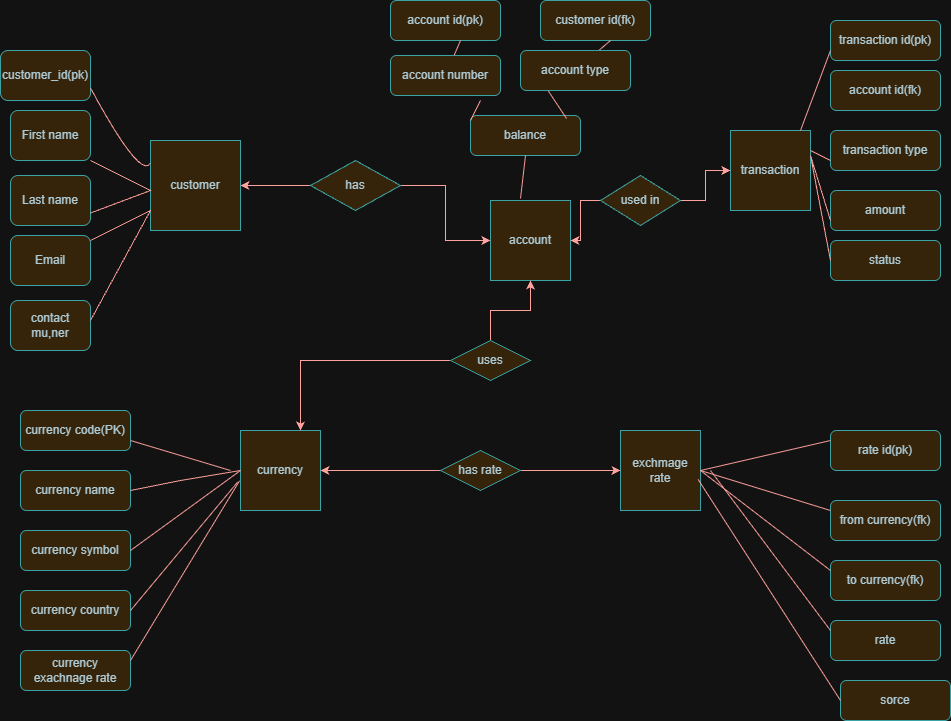

The diagram above was exported from draw.io. Its source (the exported page's mxGraphModel, read from the mxfile embedded in the PNG):
<mxGraphModel dx="2263" dy="899" grid="1" gridSize="10" guides="1" tooltips="1" connect="1" arrows="1" fold="1" page="1" pageScale="1" pageWidth="850" pageHeight="1100" background="#ffffff" math="0" shadow="0">
  <root>
    <mxCell id="0" />
    <mxCell id="1" parent="0" />
    <mxCell id="CjKqifc26jusOeKD6O3i-112" parent="1" style="whiteSpace=wrap;html=1;aspect=fixed;labelBackgroundColor=none;fillColor=#FAE5C7;strokeColor=#0F8B8D;fontColor=#143642;" value="customer" vertex="1">
      <mxGeometry height="90" width="90" x="30" y="150" as="geometry" />
    </mxCell>
    <mxCell id="CjKqifc26jusOeKD6O3i-113" parent="1" style="whiteSpace=wrap;html=1;aspect=fixed;labelBackgroundColor=none;fillColor=#FAE5C7;strokeColor=#0F8B8D;fontColor=#143642;" value="account" vertex="1">
      <mxGeometry height="80" width="80" x="370" y="210" as="geometry" />
    </mxCell>
    <mxCell id="CjKqifc26jusOeKD6O3i-114" parent="1" style="whiteSpace=wrap;html=1;aspect=fixed;labelBackgroundColor=none;fillColor=#FAE5C7;strokeColor=#0F8B8D;fontColor=#143642;" value="transaction" vertex="1">
      <mxGeometry height="80" width="80" x="610" y="140" as="geometry" />
    </mxCell>
    <mxCell id="CjKqifc26jusOeKD6O3i-117" parent="1" style="whiteSpace=wrap;html=1;aspect=fixed;labelBackgroundColor=none;fillColor=#FAE5C7;strokeColor=#0F8B8D;fontColor=#143642;" value="currency" vertex="1">
      <mxGeometry height="80" width="80" x="120" y="440" as="geometry" />
    </mxCell>
    <mxCell id="CjKqifc26jusOeKD6O3i-118" parent="1" style="whiteSpace=wrap;html=1;aspect=fixed;labelBackgroundColor=none;fillColor=#FAE5C7;strokeColor=#0F8B8D;fontColor=#143642;" value="exchmage rate" vertex="1">
      <mxGeometry height="80" width="80" x="500" y="440" as="geometry" />
    </mxCell>
    <mxCell id="CjKqifc26jusOeKD6O3i-131" edge="1" parent="1" source="CjKqifc26jusOeKD6O3i-119" style="edgeStyle=orthogonalEdgeStyle;rounded=0;orthogonalLoop=1;jettySize=auto;html=1;labelBackgroundColor=none;strokeColor=#A8201A;fontColor=default;" target="CjKqifc26jusOeKD6O3i-112" value="">
      <mxGeometry relative="1" as="geometry" />
    </mxCell>
    <mxCell id="CjKqifc26jusOeKD6O3i-133" edge="1" parent="1" source="CjKqifc26jusOeKD6O3i-119" style="edgeStyle=orthogonalEdgeStyle;rounded=0;orthogonalLoop=1;jettySize=auto;html=1;labelBackgroundColor=none;strokeColor=#A8201A;fontColor=default;" target="CjKqifc26jusOeKD6O3i-113" value="">
      <mxGeometry relative="1" as="geometry" />
    </mxCell>
    <mxCell id="CjKqifc26jusOeKD6O3i-119" parent="1" style="rhombus;whiteSpace=wrap;html=1;labelBackgroundColor=none;fillColor=#FAE5C7;strokeColor=#0F8B8D;fontColor=#143642;" value="has" vertex="1">
      <mxGeometry height="50" width="90" x="190" y="170" as="geometry" />
    </mxCell>
    <mxCell id="CjKqifc26jusOeKD6O3i-134" edge="1" parent="1" source="CjKqifc26jusOeKD6O3i-121" style="edgeStyle=orthogonalEdgeStyle;rounded=0;orthogonalLoop=1;jettySize=auto;html=1;labelBackgroundColor=none;strokeColor=#A8201A;fontColor=default;" target="CjKqifc26jusOeKD6O3i-114" value="">
      <mxGeometry relative="1" as="geometry" />
    </mxCell>
    <mxCell id="CjKqifc26jusOeKD6O3i-135" edge="1" parent="1" source="CjKqifc26jusOeKD6O3i-121" style="edgeStyle=orthogonalEdgeStyle;rounded=0;orthogonalLoop=1;jettySize=auto;html=1;labelBackgroundColor=none;strokeColor=#A8201A;fontColor=default;" target="CjKqifc26jusOeKD6O3i-113" value="">
      <mxGeometry relative="1" as="geometry" />
    </mxCell>
    <mxCell id="CjKqifc26jusOeKD6O3i-121" parent="1" style="rhombus;whiteSpace=wrap;html=1;labelBackgroundColor=none;fillColor=#FAE5C7;strokeColor=#0F8B8D;fontColor=#143642;" value="used in" vertex="1">
      <mxGeometry height="50" width="80" x="480" y="185" as="geometry" />
    </mxCell>
    <mxCell id="CjKqifc26jusOeKD6O3i-159" edge="1" parent="1" source="CjKqifc26jusOeKD6O3i-122" style="edgeStyle=orthogonalEdgeStyle;rounded=0;orthogonalLoop=1;jettySize=auto;html=1;entryX=1;entryY=0.5;entryDx=0;entryDy=0;labelBackgroundColor=none;strokeColor=#A8201A;fontColor=default;" target="CjKqifc26jusOeKD6O3i-117">
      <mxGeometry relative="1" as="geometry" />
    </mxCell>
    <mxCell id="CjKqifc26jusOeKD6O3i-191" edge="1" parent="1" source="CjKqifc26jusOeKD6O3i-122" style="edgeStyle=orthogonalEdgeStyle;rounded=0;orthogonalLoop=1;jettySize=auto;html=1;labelBackgroundColor=none;strokeColor=#A8201A;fontColor=default;" target="CjKqifc26jusOeKD6O3i-118" value="">
      <mxGeometry relative="1" as="geometry" />
    </mxCell>
    <mxCell id="CjKqifc26jusOeKD6O3i-122" parent="1" style="rhombus;whiteSpace=wrap;html=1;labelBackgroundColor=none;fillColor=#FAE5C7;strokeColor=#0F8B8D;fontColor=#143642;" value="has rate" vertex="1">
      <mxGeometry height="40" width="80" x="320" y="460" as="geometry" />
    </mxCell>
    <mxCell id="CjKqifc26jusOeKD6O3i-123" parent="1" style="rounded=1;whiteSpace=wrap;html=1;labelBackgroundColor=none;fillColor=#FAE5C7;strokeColor=#0F8B8D;fontColor=#143642;" value="customer_id(pk)" vertex="1">
      <mxGeometry height="50" width="90" x="-120" y="60" as="geometry" />
    </mxCell>
    <mxCell id="CjKqifc26jusOeKD6O3i-124" parent="1" style="rounded=1;whiteSpace=wrap;html=1;labelBackgroundColor=none;fillColor=#FAE5C7;strokeColor=#0F8B8D;fontColor=#143642;" value="First name" vertex="1">
      <mxGeometry height="50" width="80" x="-110" y="120" as="geometry" />
    </mxCell>
    <mxCell id="CjKqifc26jusOeKD6O3i-125" parent="1" style="rounded=1;whiteSpace=wrap;html=1;labelBackgroundColor=none;fillColor=#FAE5C7;strokeColor=#0F8B8D;fontColor=#143642;" value="Last name" vertex="1">
      <mxGeometry height="50" width="80" x="-110" y="185" as="geometry" />
    </mxCell>
    <mxCell id="CjKqifc26jusOeKD6O3i-126" parent="1" style="rounded=1;whiteSpace=wrap;html=1;labelBackgroundColor=none;fillColor=#FAE5C7;strokeColor=#0F8B8D;fontColor=#143642;" value="Email" vertex="1">
      <mxGeometry height="50" width="80" x="-110" y="245" as="geometry" />
    </mxCell>
    <mxCell id="CjKqifc26jusOeKD6O3i-127" parent="1" style="rounded=1;whiteSpace=wrap;html=1;labelBackgroundColor=none;fillColor=#FAE5C7;strokeColor=#0F8B8D;fontColor=#143642;" value="contact mu,ner" vertex="1">
      <mxGeometry height="50" width="80" x="-110" y="310" as="geometry" />
    </mxCell>
    <mxCell id="CjKqifc26jusOeKD6O3i-138" parent="1" style="rounded=1;whiteSpace=wrap;html=1;labelBackgroundColor=none;fillColor=#FAE5C7;strokeColor=#0F8B8D;fontColor=#143642;" value="customer id(fk)" vertex="1">
      <mxGeometry height="40" width="110" x="420" y="10" as="geometry" />
    </mxCell>
    <mxCell id="CjKqifc26jusOeKD6O3i-140" parent="1" style="rounded=1;whiteSpace=wrap;html=1;labelBackgroundColor=none;fillColor=#FAE5C7;strokeColor=#0F8B8D;fontColor=#143642;" value="account id(pk)" vertex="1">
      <mxGeometry height="40" width="110" x="270" y="10" as="geometry" />
    </mxCell>
    <mxCell id="CjKqifc26jusOeKD6O3i-142" parent="1" style="rounded=1;whiteSpace=wrap;html=1;labelBackgroundColor=none;fillColor=#FAE5C7;strokeColor=#0F8B8D;fontColor=#143642;" value="balance" vertex="1">
      <mxGeometry height="40" width="110" x="350" y="125" as="geometry" />
    </mxCell>
    <mxCell id="CjKqifc26jusOeKD6O3i-143" parent="1" style="rounded=1;whiteSpace=wrap;html=1;labelBackgroundColor=none;fillColor=#FAE5C7;strokeColor=#0F8B8D;fontColor=#143642;" value="transaction id(pk)" vertex="1">
      <mxGeometry height="40" width="110" x="710" y="30" as="geometry" />
    </mxCell>
    <mxCell id="CjKqifc26jusOeKD6O3i-144" parent="1" style="rounded=1;whiteSpace=wrap;html=1;labelBackgroundColor=none;fillColor=#FAE5C7;strokeColor=#0F8B8D;fontColor=#143642;" value="account id(fk)" vertex="1">
      <mxGeometry height="40" width="110" x="710" y="80" as="geometry" />
    </mxCell>
    <mxCell id="CjKqifc26jusOeKD6O3i-145" parent="1" style="rounded=1;whiteSpace=wrap;html=1;labelBackgroundColor=none;fillColor=#FAE5C7;strokeColor=#0F8B8D;fontColor=#143642;" value="transaction type" vertex="1">
      <mxGeometry height="40" width="110" x="710" y="140" as="geometry" />
    </mxCell>
    <mxCell id="CjKqifc26jusOeKD6O3i-146" parent="1" style="rounded=1;whiteSpace=wrap;html=1;labelBackgroundColor=none;fillColor=#FAE5C7;strokeColor=#0F8B8D;fontColor=#143642;" value="amount" vertex="1">
      <mxGeometry height="40" width="110" x="710" y="200" as="geometry" />
    </mxCell>
    <mxCell id="CjKqifc26jusOeKD6O3i-147" parent="1" style="rounded=1;whiteSpace=wrap;html=1;labelBackgroundColor=none;fillColor=#FAE5C7;strokeColor=#0F8B8D;fontColor=#143642;" value="status" vertex="1">
      <mxGeometry height="40" width="110" x="710" y="250" as="geometry" />
    </mxCell>
    <mxCell id="CjKqifc26jusOeKD6O3i-148" parent="1" style="rounded=1;whiteSpace=wrap;html=1;labelBackgroundColor=none;fillColor=#FAE5C7;strokeColor=#0F8B8D;fontColor=#143642;" value="currency code(PK)" vertex="1">
      <mxGeometry height="40" width="110" x="-100" y="420" as="geometry" />
    </mxCell>
    <mxCell id="CjKqifc26jusOeKD6O3i-149" parent="1" style="rounded=1;whiteSpace=wrap;html=1;labelBackgroundColor=none;fillColor=#FAE5C7;strokeColor=#0F8B8D;fontColor=#143642;" value="currency name" vertex="1">
      <mxGeometry height="40" width="110" x="-100" y="480" as="geometry" />
    </mxCell>
    <mxCell id="CjKqifc26jusOeKD6O3i-151" parent="1" style="rounded=1;whiteSpace=wrap;html=1;labelBackgroundColor=none;fillColor=#FAE5C7;strokeColor=#0F8B8D;fontColor=#143642;" value="currency symbol" vertex="1">
      <mxGeometry height="40" width="110" x="-100" y="540" as="geometry" />
    </mxCell>
    <mxCell id="CjKqifc26jusOeKD6O3i-152" parent="1" style="rounded=1;whiteSpace=wrap;html=1;labelBackgroundColor=none;fillColor=#FAE5C7;strokeColor=#0F8B8D;fontColor=#143642;" value="currency country" vertex="1">
      <mxGeometry height="40" width="110" x="-100" y="600" as="geometry" />
    </mxCell>
    <mxCell id="CjKqifc26jusOeKD6O3i-153" parent="1" style="rounded=1;whiteSpace=wrap;html=1;labelBackgroundColor=none;fillColor=#FAE5C7;strokeColor=#0F8B8D;fontColor=#143642;" value="currency exachnage rate" vertex="1">
      <mxGeometry height="40" width="110" x="-100" y="660" as="geometry" />
    </mxCell>
    <mxCell id="CjKqifc26jusOeKD6O3i-154" parent="1" style="rounded=1;whiteSpace=wrap;html=1;labelBackgroundColor=none;fillColor=#FAE5C7;strokeColor=#0F8B8D;fontColor=#143642;" value="rate id(pk)" vertex="1">
      <mxGeometry height="40" width="110" x="710" y="440" as="geometry" />
    </mxCell>
    <mxCell id="CjKqifc26jusOeKD6O3i-155" parent="1" style="rounded=1;whiteSpace=wrap;html=1;labelBackgroundColor=none;fillColor=#FAE5C7;strokeColor=#0F8B8D;fontColor=#143642;" value="from currency(fk)" vertex="1">
      <mxGeometry height="40" width="110" x="710" y="510" as="geometry" />
    </mxCell>
    <mxCell id="CjKqifc26jusOeKD6O3i-156" parent="1" style="rounded=1;whiteSpace=wrap;html=1;labelBackgroundColor=none;fillColor=#FAE5C7;strokeColor=#0F8B8D;fontColor=#143642;" value="to currency(fk)" vertex="1">
      <mxGeometry height="40" width="110" x="710" y="570" as="geometry" />
    </mxCell>
    <mxCell id="CjKqifc26jusOeKD6O3i-157" parent="1" style="rounded=1;whiteSpace=wrap;html=1;labelBackgroundColor=none;fillColor=#FAE5C7;strokeColor=#0F8B8D;fontColor=#143642;" value="rate" vertex="1">
      <mxGeometry height="40" width="110" x="710" y="630" as="geometry" />
    </mxCell>
    <mxCell id="CjKqifc26jusOeKD6O3i-158" parent="1" style="rounded=1;whiteSpace=wrap;html=1;labelBackgroundColor=none;fillColor=#FAE5C7;strokeColor=#0F8B8D;fontColor=#143642;" value="sorce" vertex="1">
      <mxGeometry height="40" width="110" x="720" y="690" as="geometry" />
    </mxCell>
    <mxCell id="CjKqifc26jusOeKD6O3i-165" edge="1" parent="1" source="CjKqifc26jusOeKD6O3i-123" style="endArrow=none;html=1;rounded=0;exitX=1;exitY=0.75;exitDx=0;exitDy=0;curved=1;entryX=0;entryY=0.25;entryDx=0;entryDy=0;labelBackgroundColor=none;strokeColor=#A8201A;fontColor=default;" target="CjKqifc26jusOeKD6O3i-112" value="">
      <mxGeometry height="50" relative="1" width="50" as="geometry">
        <Array as="points">
          <mxPoint x="20" y="190" />
        </Array>
        <mxPoint y="180" as="sourcePoint" />
        <mxPoint x="40" y="100" as="targetPoint" />
      </mxGeometry>
    </mxCell>
    <mxCell id="CjKqifc26jusOeKD6O3i-168" edge="1" parent="1" style="endArrow=none;html=1;rounded=0;labelBackgroundColor=none;strokeColor=#A8201A;fontColor=default;" target="CjKqifc26jusOeKD6O3i-126" value="">
      <mxGeometry height="50" relative="1" width="50" as="geometry">
        <Array as="points">
          <mxPoint x="-30" y="330" />
          <mxPoint x="30" y="220" />
        </Array>
        <mxPoint x="-30" y="330" as="sourcePoint" />
        <mxPoint x="20" y="270" as="targetPoint" />
      </mxGeometry>
    </mxCell>
    <mxCell id="CjKqifc26jusOeKD6O3i-169" edge="1" parent="1" source="CjKqifc26jusOeKD6O3i-124" style="endArrow=none;html=1;rounded=0;entryX=1;entryY=0.75;entryDx=0;entryDy=0;exitX=1;exitY=1;exitDx=0;exitDy=0;labelBackgroundColor=none;strokeColor=#A8201A;fontColor=default;" target="CjKqifc26jusOeKD6O3i-125" value="">
      <mxGeometry height="50" relative="1" width="50" as="geometry">
        <Array as="points">
          <mxPoint x="30" y="200" />
        </Array>
        <mxPoint x="-20" y="340" as="sourcePoint" />
        <mxPoint x="40" y="260" as="targetPoint" />
      </mxGeometry>
    </mxCell>
    <mxCell id="CjKqifc26jusOeKD6O3i-171" edge="1" parent="1" style="endArrow=none;html=1;rounded=0;entryX=0.5;entryY=1;entryDx=0;entryDy=0;labelBackgroundColor=none;strokeColor=#A8201A;fontColor=default;" target="CjKqifc26jusOeKD6O3i-142" value="">
      <mxGeometry height="50" relative="1" width="50" as="geometry">
        <mxPoint x="400" y="208" as="sourcePoint" />
        <mxPoint x="425" y="160" as="targetPoint" />
      </mxGeometry>
    </mxCell>
    <mxCell id="CjKqifc26jusOeKD6O3i-173" edge="1" parent="1" source="CjKqifc26jusOeKD6O3i-141" style="endArrow=none;html=1;rounded=0;labelBackgroundColor=none;strokeColor=#A8201A;fontColor=default;" value="">
      <mxGeometry height="50" relative="1" width="50" as="geometry">
        <mxPoint x="330" y="70" as="sourcePoint" />
        <mxPoint x="340" y="50" as="targetPoint" />
      </mxGeometry>
    </mxCell>
    <mxCell id="CjKqifc26jusOeKD6O3i-174" edge="1" parent="1" style="endArrow=none;html=1;rounded=0;labelBackgroundColor=none;strokeColor=#A8201A;fontColor=default;" value="">
      <mxGeometry height="50" relative="1" width="50" as="geometry">
        <mxPoint x="350" y="130" as="sourcePoint" />
        <mxPoint x="360" y="110" as="targetPoint" />
      </mxGeometry>
    </mxCell>
    <mxCell id="CjKqifc26jusOeKD6O3i-175" edge="1" parent="1" source="CjKqifc26jusOeKD6O3i-139" style="endArrow=none;html=1;rounded=0;labelBackgroundColor=none;strokeColor=#A8201A;fontColor=default;" value="">
      <mxGeometry height="50" relative="1" width="50" as="geometry">
        <mxPoint x="480" y="70" as="sourcePoint" />
        <mxPoint x="490" y="50" as="targetPoint" />
      </mxGeometry>
    </mxCell>
    <mxCell id="CjKqifc26jusOeKD6O3i-176" edge="1" parent="1" source="CjKqifc26jusOeKD6O3i-142" style="endArrow=none;html=1;rounded=0;entryX=0.25;entryY=1;entryDx=0;entryDy=0;exitX=0.873;exitY=0.075;exitDx=0;exitDy=0;exitPerimeter=0;labelBackgroundColor=none;strokeColor=#A8201A;fontColor=default;" target="CjKqifc26jusOeKD6O3i-139" value="">
      <mxGeometry height="50" relative="1" width="50" as="geometry">
        <mxPoint x="480" y="120" as="sourcePoint" />
        <mxPoint x="490" y="100" as="targetPoint" />
      </mxGeometry>
    </mxCell>
    <mxCell id="CjKqifc26jusOeKD6O3i-177" edge="1" parent="1" style="endArrow=none;html=1;rounded=0;labelBackgroundColor=none;strokeColor=#A8201A;fontColor=default;" target="CjKqifc26jusOeKD6O3i-139" value="">
      <mxGeometry height="50" relative="1" width="50" as="geometry">
        <mxPoint x="480" y="70" as="sourcePoint" />
        <mxPoint x="490" y="50" as="targetPoint" />
      </mxGeometry>
    </mxCell>
    <mxCell id="CjKqifc26jusOeKD6O3i-139" parent="1" style="rounded=1;whiteSpace=wrap;html=1;labelBackgroundColor=none;fillColor=#FAE5C7;strokeColor=#0F8B8D;fontColor=#143642;" value="account type" vertex="1">
      <mxGeometry height="40" width="110" x="400" y="60" as="geometry" />
    </mxCell>
    <mxCell id="CjKqifc26jusOeKD6O3i-178" edge="1" parent="1" style="endArrow=none;html=1;rounded=0;labelBackgroundColor=none;strokeColor=#A8201A;fontColor=default;" target="CjKqifc26jusOeKD6O3i-141" value="">
      <mxGeometry height="50" relative="1" width="50" as="geometry">
        <mxPoint x="330" y="70" as="sourcePoint" />
        <mxPoint x="340" y="50" as="targetPoint" />
      </mxGeometry>
    </mxCell>
    <mxCell id="CjKqifc26jusOeKD6O3i-141" parent="1" style="rounded=1;whiteSpace=wrap;html=1;labelBackgroundColor=none;fillColor=#FAE5C7;strokeColor=#0F8B8D;fontColor=#143642;" value="account number" vertex="1">
      <mxGeometry height="40" width="110" x="270" y="65" as="geometry" />
    </mxCell>
    <mxCell id="CjKqifc26jusOeKD6O3i-179" edge="1" parent="1" source="CjKqifc26jusOeKD6O3i-114" style="endArrow=none;html=1;rounded=0;exitX=0.875;exitY=0;exitDx=0;exitDy=0;exitPerimeter=0;entryX=0;entryY=0.75;entryDx=0;entryDy=0;labelBackgroundColor=none;strokeColor=#A8201A;fontColor=default;" target="CjKqifc26jusOeKD6O3i-143" value="">
      <mxGeometry height="50" relative="1" width="50" as="geometry">
        <mxPoint x="670" y="90" as="sourcePoint" />
        <mxPoint x="680" y="70" as="targetPoint" />
      </mxGeometry>
    </mxCell>
    <mxCell id="CjKqifc26jusOeKD6O3i-181" edge="1" parent="1" source="CjKqifc26jusOeKD6O3i-148" style="endArrow=none;html=1;rounded=0;exitX=1;exitY=0.75;exitDx=0;exitDy=0;labelBackgroundColor=none;strokeColor=#A8201A;fontColor=default;" value="">
      <mxGeometry height="50" relative="1" width="50" as="geometry">
        <mxPoint x="80" y="510" as="sourcePoint" />
        <mxPoint x="110" y="480" as="targetPoint" />
      </mxGeometry>
    </mxCell>
    <mxCell id="CjKqifc26jusOeKD6O3i-182" edge="1" parent="1" source="CjKqifc26jusOeKD6O3i-151" style="endArrow=none;html=1;rounded=0;entryX=0;entryY=0.5;entryDx=0;entryDy=0;exitX=1;exitY=0.5;exitDx=0;exitDy=0;labelBackgroundColor=none;strokeColor=#A8201A;fontColor=default;" target="CjKqifc26jusOeKD6O3i-117" value="">
      <mxGeometry height="50" relative="1" width="50" as="geometry">
        <mxPoint x="30" y="540" as="sourcePoint" />
        <mxPoint x="40" y="520" as="targetPoint" />
      </mxGeometry>
    </mxCell>
    <mxCell id="CjKqifc26jusOeKD6O3i-183" edge="1" parent="1" source="CjKqifc26jusOeKD6O3i-149" style="endArrow=none;html=1;rounded=0;exitX=1;exitY=0.5;exitDx=0;exitDy=0;labelBackgroundColor=none;strokeColor=#A8201A;fontColor=default;" value="">
      <mxGeometry height="50" relative="1" width="50" as="geometry">
        <Array as="points">
          <mxPoint x="60" y="490" />
          <mxPoint x="120" y="480" />
        </Array>
        <mxPoint x="50" y="510" as="sourcePoint" />
        <mxPoint x="60" y="490" as="targetPoint" />
      </mxGeometry>
    </mxCell>
    <mxCell id="CjKqifc26jusOeKD6O3i-184" edge="1" parent="1" source="CjKqifc26jusOeKD6O3i-152" style="endArrow=none;html=1;rounded=0;entryX=-0.037;entryY=0.646;entryDx=0;entryDy=0;entryPerimeter=0;exitX=1;exitY=0.5;exitDx=0;exitDy=0;labelBackgroundColor=none;strokeColor=#A8201A;fontColor=default;" target="CjKqifc26jusOeKD6O3i-117" value="">
      <mxGeometry height="50" relative="1" width="50" as="geometry">
        <mxPoint x="40" y="620" as="sourcePoint" />
        <mxPoint x="50" y="600" as="targetPoint" />
      </mxGeometry>
    </mxCell>
    <mxCell id="CjKqifc26jusOeKD6O3i-185" edge="1" parent="1" source="CjKqifc26jusOeKD6O3i-153" style="endArrow=none;html=1;rounded=0;exitX=1;exitY=0.25;exitDx=0;exitDy=0;entryX=-0.012;entryY=0.629;entryDx=0;entryDy=0;entryPerimeter=0;labelBackgroundColor=none;strokeColor=#A8201A;fontColor=default;" target="CjKqifc26jusOeKD6O3i-117" value="">
      <mxGeometry height="50" relative="1" width="50" as="geometry">
        <mxPoint x="50" y="620" as="sourcePoint" />
        <mxPoint x="60" y="600" as="targetPoint" />
      </mxGeometry>
    </mxCell>
    <mxCell id="CjKqifc26jusOeKD6O3i-186" edge="1" parent="1" source="CjKqifc26jusOeKD6O3i-118" style="endArrow=none;html=1;rounded=0;entryX=0;entryY=0.25;entryDx=0;entryDy=0;exitX=1;exitY=0.5;exitDx=0;exitDy=0;labelBackgroundColor=none;strokeColor=#A8201A;fontColor=default;" target="CjKqifc26jusOeKD6O3i-154" value="">
      <mxGeometry height="50" relative="1" width="50" as="geometry">
        <mxPoint x="620" y="490" as="sourcePoint" />
        <mxPoint x="630" y="470" as="targetPoint" />
      </mxGeometry>
    </mxCell>
    <mxCell id="CjKqifc26jusOeKD6O3i-187" edge="1" parent="1" source="CjKqifc26jusOeKD6O3i-155" style="endArrow=none;html=1;rounded=0;entryX=1;entryY=0.5;entryDx=0;entryDy=0;exitX=0;exitY=0.25;exitDx=0;exitDy=0;labelBackgroundColor=none;strokeColor=#A8201A;fontColor=default;" target="CjKqifc26jusOeKD6O3i-118" value="">
      <mxGeometry height="50" relative="1" width="50" as="geometry">
        <mxPoint x="620" y="550" as="sourcePoint" />
        <mxPoint x="630" y="530" as="targetPoint" />
      </mxGeometry>
    </mxCell>
    <mxCell id="CjKqifc26jusOeKD6O3i-188" edge="1" parent="1" source="CjKqifc26jusOeKD6O3i-156" style="endArrow=none;html=1;rounded=0;exitX=0;exitY=0.25;exitDx=0;exitDy=0;entryX=1;entryY=0.5;entryDx=0;entryDy=0;labelBackgroundColor=none;strokeColor=#A8201A;fontColor=default;" target="CjKqifc26jusOeKD6O3i-118" value="">
      <mxGeometry height="50" relative="1" width="50" as="geometry">
        <mxPoint x="620" y="560" as="sourcePoint" />
        <mxPoint x="590" y="490" as="targetPoint" />
      </mxGeometry>
    </mxCell>
    <mxCell id="CjKqifc26jusOeKD6O3i-189" edge="1" parent="1" source="CjKqifc26jusOeKD6O3i-157" style="endArrow=none;html=1;rounded=0;exitX=0;exitY=0.25;exitDx=0;exitDy=0;labelBackgroundColor=none;strokeColor=#A8201A;fontColor=default;" value="">
      <mxGeometry height="50" relative="1" width="50" as="geometry">
        <mxPoint x="650" y="620" as="sourcePoint" />
        <mxPoint x="590" y="480" as="targetPoint" />
      </mxGeometry>
    </mxCell>
    <mxCell id="CjKqifc26jusOeKD6O3i-190" edge="1" parent="1" source="CjKqifc26jusOeKD6O3i-158" style="endArrow=none;html=1;rounded=0;exitX=0;exitY=0.5;exitDx=0;exitDy=0;entryX=0.971;entryY=0.613;entryDx=0;entryDy=0;entryPerimeter=0;labelBackgroundColor=none;strokeColor=#A8201A;fontColor=default;" target="CjKqifc26jusOeKD6O3i-118" value="">
      <mxGeometry height="50" relative="1" width="50" as="geometry">
        <mxPoint x="620" y="660" as="sourcePoint" />
        <mxPoint x="590" y="490" as="targetPoint" />
      </mxGeometry>
    </mxCell>
    <mxCell id="CjKqifc26jusOeKD6O3i-193" edge="1" parent="1" source="CjKqifc26jusOeKD6O3i-192" style="edgeStyle=orthogonalEdgeStyle;rounded=0;orthogonalLoop=1;jettySize=auto;html=1;labelBackgroundColor=none;strokeColor=#A8201A;fontColor=default;" target="CjKqifc26jusOeKD6O3i-113" value="">
      <mxGeometry relative="1" as="geometry" />
    </mxCell>
    <mxCell id="CjKqifc26jusOeKD6O3i-194" edge="1" parent="1" source="CjKqifc26jusOeKD6O3i-192" style="edgeStyle=orthogonalEdgeStyle;rounded=0;orthogonalLoop=1;jettySize=auto;html=1;entryX=0.75;entryY=0;entryDx=0;entryDy=0;labelBackgroundColor=none;strokeColor=#A8201A;fontColor=default;" target="CjKqifc26jusOeKD6O3i-117">
      <mxGeometry relative="1" as="geometry" />
    </mxCell>
    <mxCell id="CjKqifc26jusOeKD6O3i-192" parent="1" style="rhombus;whiteSpace=wrap;html=1;labelBackgroundColor=none;fillColor=#FAE5C7;strokeColor=#0F8B8D;fontColor=#143642;" value="uses" vertex="1">
      <mxGeometry height="40" width="80" x="330" y="350" as="geometry" />
    </mxCell>
    <mxCell id="CjKqifc26jusOeKD6O3i-196" edge="1" parent="1" source="CjKqifc26jusOeKD6O3i-145" style="endArrow=none;html=1;rounded=0;entryX=1;entryY=0.25;entryDx=0;entryDy=0;exitX=0;exitY=0.75;exitDx=0;exitDy=0;labelBackgroundColor=none;strokeColor=#A8201A;fontColor=default;" target="CjKqifc26jusOeKD6O3i-114" value="">
      <mxGeometry height="50" relative="1" width="50" as="geometry">
        <mxPoint x="718" y="188" as="sourcePoint" />
        <mxPoint x="700" y="160" as="targetPoint" />
      </mxGeometry>
    </mxCell>
    <mxCell id="CjKqifc26jusOeKD6O3i-197" edge="1" parent="1" source="CjKqifc26jusOeKD6O3i-146" style="endArrow=none;html=1;rounded=0;entryX=0;entryY=0.5;entryDx=0;entryDy=0;exitX=0;exitY=0.75;exitDx=0;exitDy=0;labelBackgroundColor=none;strokeColor=#A8201A;fontColor=default;" target="CjKqifc26jusOeKD6O3i-147" value="">
      <mxGeometry height="50" relative="1" width="50" as="geometry">
        <Array as="points">
          <mxPoint x="690" y="165" />
        </Array>
        <mxPoint x="678" y="303" as="sourcePoint" />
        <mxPoint x="660" y="275" as="targetPoint" />
      </mxGeometry>
    </mxCell>
  </root>
</mxGraphModel>